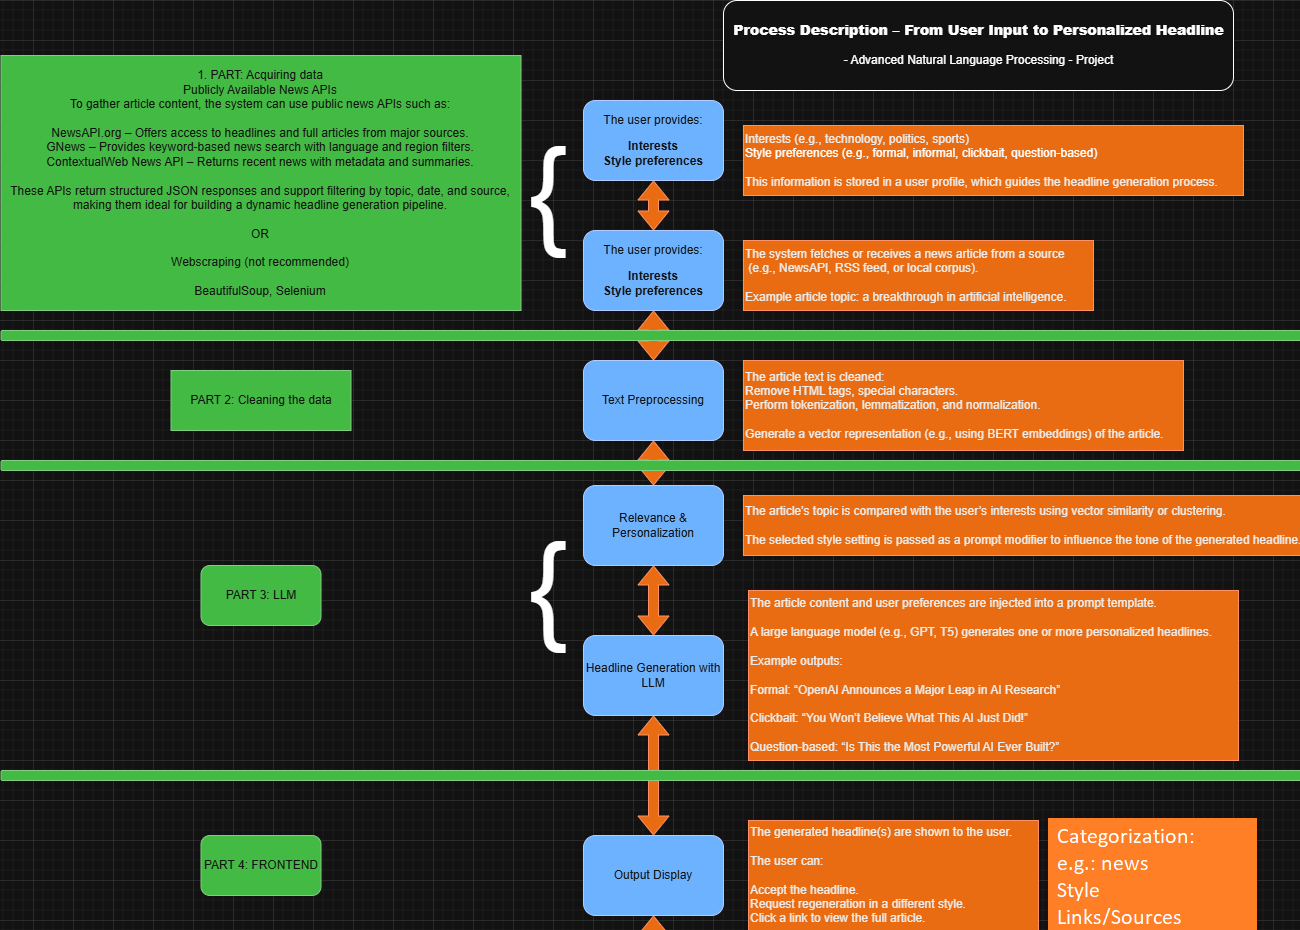

The diagram above was exported from draw.io. Its source (the exported page's mxGraphModel, read from the mxfile embedded in the PNG):
<mxGraphModel dx="6014" dy="3120" grid="1" gridSize="10" guides="1" tooltips="1" connect="1" arrows="1" fold="1" page="1" pageScale="1" pageWidth="827" pageHeight="1169" math="0" shadow="0">
  <root>
    <mxCell id="0" />
    <mxCell id="1" parent="0" />
    <mxCell id="qcbj0QjpGfaWV_kF-TqF-1" value="&lt;p data-end=&quot;187&quot; data-start=&quot;169&quot;&gt;The user provides:&lt;/p&gt;&lt;p data-end=&quot;187&quot; data-start=&quot;169&quot;&gt;&lt;strong style=&quot;background-color: transparent; color: light-dark(rgb(255, 255, 255), rgb(18, 18, 18));&quot; data-end=&quot;205&quot; data-start=&quot;192&quot;&gt;Interests&lt;/strong&gt;&lt;br&gt;&lt;strong style=&quot;background-color: transparent; color: light-dark(rgb(255, 255, 255), rgb(18, 18, 18));&quot; data-end=&quot;205&quot; data-start=&quot;192&quot;&gt;Style preferences&lt;/strong&gt;&lt;/p&gt;&lt;p&gt;&lt;/p&gt;" style="rounded=1;whiteSpace=wrap;html=1;fillColor=#0050ef;fontColor=#ffffff;strokeColor=#001DBC;" parent="1" vertex="1">
      <mxGeometry x="30" y="100" width="140" height="80" as="geometry" />
    </mxCell>
    <mxCell id="utsyKh2QeZ2j5EB6AU7V-1" value="&lt;h3 data-end=&quot;131&quot; data-start=&quot;61&quot;&gt;&lt;strong data-end=&quot;131&quot; data-start=&quot;65&quot;&gt;Process Description – From User Input to Personalized Headline&lt;/strong&gt;&lt;/h3&gt;- Advanced Natural Language Processing - Project&lt;h4 data-end=&quot;166&quot; data-start=&quot;133&quot;&gt;&lt;/h4&gt;" style="text;html=1;align=center;verticalAlign=middle;resizable=0;points=[];autosize=1;strokeColor=default;fillColor=default;gradientColor=none;rounded=1;glass=0;shadow=0;" vertex="1" parent="1">
      <mxGeometry x="170" width="510" height="90" as="geometry" />
    </mxCell>
    <mxCell id="utsyKh2QeZ2j5EB6AU7V-2" value="&lt;div&gt;Interests (e.g., technology, politics, sports)&lt;/div&gt;&lt;div&gt;&lt;span style=&quot;background-color: transparent; color: light-dark(rgb(0, 0, 0), rgb(255, 255, 255));&quot;&gt;Style preferences (e.g., formal, informal, clickbait, question-based)&lt;/span&gt;&lt;/div&gt;&lt;div&gt;&lt;br&gt;&lt;/div&gt;&lt;div style=&quot;&quot;&gt;This information is stored in a user profile, which guides the headline generation process.&lt;/div&gt;" style="text;html=1;align=left;verticalAlign=middle;resizable=0;points=[];autosize=1;shadow=0;fillColor=#fa6800;fontColor=#000000;strokeColor=#C73500;" vertex="1" parent="1">
      <mxGeometry x="190" y="125" width="500" height="70" as="geometry" />
    </mxCell>
    <mxCell id="utsyKh2QeZ2j5EB6AU7V-5" value="&lt;div&gt;The system fetches or receives a news article from a source&lt;br&gt;&amp;nbsp;(e.g., NewsAPI, RSS feed, or local corpus).&lt;/div&gt;&lt;div&gt;&lt;br&gt;&lt;/div&gt;&lt;div&gt;Example article topic: a breakthrough in artificial intelligence.&lt;/div&gt;" style="text;html=1;align=left;verticalAlign=middle;resizable=0;points=[];autosize=1;shadow=0;fillColor=#fa6800;fontColor=#000000;strokeColor=#C73500;" vertex="1" parent="1">
      <mxGeometry x="190" y="240" width="350" height="70" as="geometry" />
    </mxCell>
    <mxCell id="utsyKh2QeZ2j5EB6AU7V-6" value="&lt;p data-end=&quot;187&quot; data-start=&quot;169&quot;&gt;The user provides:&lt;/p&gt;&lt;p data-end=&quot;187&quot; data-start=&quot;169&quot;&gt;&lt;strong style=&quot;background-color: transparent; color: light-dark(rgb(255, 255, 255), rgb(18, 18, 18));&quot; data-end=&quot;205&quot; data-start=&quot;192&quot;&gt;Interests&lt;/strong&gt;&lt;br&gt;&lt;strong style=&quot;background-color: transparent; color: light-dark(rgb(255, 255, 255), rgb(18, 18, 18));&quot; data-end=&quot;205&quot; data-start=&quot;192&quot;&gt;Style preferences&lt;/strong&gt;&lt;/p&gt;&lt;p&gt;&lt;/p&gt;" style="rounded=1;whiteSpace=wrap;html=1;fillColor=#0050ef;fontColor=#ffffff;strokeColor=#001DBC;" vertex="1" parent="1">
      <mxGeometry x="30" y="230" width="140" height="80" as="geometry" />
    </mxCell>
    <mxCell id="utsyKh2QeZ2j5EB6AU7V-7" value="&lt;div&gt;The article text is cleaned:&amp;nbsp;&lt;br&gt;&lt;span style=&quot;background-color: transparent; color: light-dark(rgb(0, 0, 0), rgb(237, 237, 237));&quot;&gt;Remove HTML tags, special characters.&lt;/span&gt;&lt;/div&gt;&lt;div&gt;&lt;span style=&quot;background-color: transparent; color: light-dark(rgb(0, 0, 0), rgb(237, 237, 237));&quot;&gt;Perform tokenization, lemmatization, and normalization.&lt;/span&gt;&lt;/div&gt;&lt;div&gt;&lt;br&gt;&lt;/div&gt;&lt;div&gt;Generate a vector representation (e.g., using BERT embeddings) of the article.&lt;/div&gt;" style="text;html=1;align=left;verticalAlign=middle;resizable=0;points=[];autosize=1;shadow=0;fillColor=#fa6800;fontColor=#000000;strokeColor=#C73500;" vertex="1" parent="1">
      <mxGeometry x="190" y="360" width="440" height="90" as="geometry" />
    </mxCell>
    <mxCell id="utsyKh2QeZ2j5EB6AU7V-8" value="&lt;p data-end=&quot;187&quot; data-start=&quot;169&quot;&gt;Text Preprocessing&lt;/p&gt;&lt;p&gt;&lt;/p&gt;" style="rounded=1;whiteSpace=wrap;html=1;fillColor=#0050ef;fontColor=#ffffff;strokeColor=#001DBC;" vertex="1" parent="1">
      <mxGeometry x="30" y="360" width="140" height="80" as="geometry" />
    </mxCell>
    <mxCell id="utsyKh2QeZ2j5EB6AU7V-10" value="&lt;div&gt;The article’s topic is compared with the user’s interests using vector similarity or clustering.&lt;/div&gt;&lt;div&gt;&lt;br&gt;&lt;/div&gt;&lt;div&gt;The selected style setting is passed as a prompt modifier to influence the tone of the generated headline.&lt;/div&gt;" style="text;html=1;align=left;verticalAlign=middle;resizable=0;points=[];autosize=1;shadow=0;fillColor=#fa6800;fontColor=#000000;strokeColor=#C73500;" vertex="1" parent="1">
      <mxGeometry x="190" y="495" width="580" height="60" as="geometry" />
    </mxCell>
    <mxCell id="utsyKh2QeZ2j5EB6AU7V-11" value="&lt;p data-end=&quot;187&quot; data-start=&quot;169&quot;&gt;Relevance &amp;amp; Personalization&lt;/p&gt;&lt;p&gt;&lt;/p&gt;" style="rounded=1;whiteSpace=wrap;html=1;fillColor=#0050ef;fontColor=#ffffff;strokeColor=#001DBC;" vertex="1" parent="1">
      <mxGeometry x="30" y="485" width="140" height="80" as="geometry" />
    </mxCell>
    <mxCell id="utsyKh2QeZ2j5EB6AU7V-12" value="&lt;div&gt;The article content and user preferences are injected into a prompt template.&lt;/div&gt;&lt;div&gt;&lt;br&gt;&lt;/div&gt;&lt;div&gt;A large language model (e.g., GPT, T5) generates one or more personalized headlines.&lt;/div&gt;&lt;div&gt;&lt;br&gt;&lt;/div&gt;&lt;div&gt;Example outputs:&lt;/div&gt;&lt;div&gt;&lt;br&gt;&lt;/div&gt;&lt;div&gt;Formal: “OpenAI Announces a Major Leap in AI Research”&lt;/div&gt;&lt;div&gt;&lt;br&gt;&lt;/div&gt;&lt;div&gt;Clickbait: “You Won’t Believe What This AI Just Did!”&lt;/div&gt;&lt;div&gt;&lt;br&gt;&lt;/div&gt;&lt;div&gt;Question-based: “Is This the Most Powerful AI Ever Built?”&lt;/div&gt;" style="text;html=1;align=left;verticalAlign=middle;resizable=0;points=[];autosize=1;shadow=0;fillColor=#fa6800;fontColor=#000000;strokeColor=#C73500;" vertex="1" parent="1">
      <mxGeometry x="195" y="590" width="490" height="170" as="geometry" />
    </mxCell>
    <mxCell id="utsyKh2QeZ2j5EB6AU7V-13" value="&lt;p data-end=&quot;187&quot; data-start=&quot;169&quot;&gt;Headline Generation with LLM&lt;/p&gt;&lt;p&gt;&lt;/p&gt;" style="rounded=1;whiteSpace=wrap;html=1;fillColor=#0050ef;fontColor=#ffffff;strokeColor=#001DBC;" vertex="1" parent="1">
      <mxGeometry x="30" y="635" width="140" height="80" as="geometry" />
    </mxCell>
    <mxCell id="utsyKh2QeZ2j5EB6AU7V-15" value="&lt;div&gt;The generated headline(s) are shown to the user.&lt;/div&gt;&lt;div&gt;&lt;br&gt;&lt;/div&gt;&lt;div&gt;The user can:&lt;/div&gt;&lt;div&gt;&lt;br&gt;&lt;/div&gt;&lt;div&gt;Accept the headline.&lt;/div&gt;&lt;div&gt;&lt;span style=&quot;background-color: transparent; color: light-dark(rgb(0, 0, 0), rgb(237, 237, 237));&quot;&gt;Request regeneration in a different style.&lt;/span&gt;&lt;/div&gt;&lt;div&gt;&lt;span style=&quot;background-color: transparent; color: light-dark(rgb(0, 0, 0), rgb(237, 237, 237));&quot;&gt;Click a link to view the full article.&lt;/span&gt;&lt;/div&gt;" style="text;html=1;align=left;verticalAlign=middle;resizable=0;points=[];autosize=1;shadow=0;fillColor=#fa6800;fontColor=#000000;strokeColor=#C73500;" vertex="1" parent="1">
      <mxGeometry x="195" y="820" width="290" height="110" as="geometry" />
    </mxCell>
    <mxCell id="utsyKh2QeZ2j5EB6AU7V-16" value="&lt;p data-end=&quot;187&quot; data-start=&quot;169&quot;&gt;Output Display&lt;/p&gt;&lt;p&gt;&lt;/p&gt;" style="rounded=1;whiteSpace=wrap;html=1;fillColor=#0050ef;fontColor=#ffffff;strokeColor=#001DBC;" vertex="1" parent="1">
      <mxGeometry x="30" y="835" width="140" height="80" as="geometry" />
    </mxCell>
    <mxCell id="utsyKh2QeZ2j5EB6AU7V-18" value="" style="shape=flexArrow;endArrow=classic;startArrow=classic;html=1;rounded=0;entryX=0.5;entryY=1;entryDx=0;entryDy=0;fillColor=#fa6800;strokeColor=#C73500;" edge="1" parent="1" source="utsyKh2QeZ2j5EB6AU7V-16" target="utsyKh2QeZ2j5EB6AU7V-13">
      <mxGeometry width="100" height="100" relative="1" as="geometry">
        <mxPoint x="430" y="770" as="sourcePoint" />
        <mxPoint x="530" y="670" as="targetPoint" />
      </mxGeometry>
    </mxCell>
    <mxCell id="utsyKh2QeZ2j5EB6AU7V-19" value="" style="shape=flexArrow;endArrow=classic;startArrow=classic;html=1;rounded=0;entryX=0.5;entryY=1;entryDx=0;entryDy=0;fillColor=#fa6800;strokeColor=#C73500;" edge="1" parent="1" source="utsyKh2QeZ2j5EB6AU7V-13" target="utsyKh2QeZ2j5EB6AU7V-11">
      <mxGeometry width="100" height="100" relative="1" as="geometry">
        <mxPoint x="100" y="730" as="sourcePoint" />
        <mxPoint x="100" y="610" as="targetPoint" />
      </mxGeometry>
    </mxCell>
    <mxCell id="utsyKh2QeZ2j5EB6AU7V-20" value="" style="shape=flexArrow;endArrow=classic;startArrow=classic;html=1;rounded=0;entryX=0.5;entryY=1;entryDx=0;entryDy=0;fillColor=#fa6800;strokeColor=#C73500;" edge="1" parent="1" source="utsyKh2QeZ2j5EB6AU7V-11" target="utsyKh2QeZ2j5EB6AU7V-8">
      <mxGeometry width="100" height="100" relative="1" as="geometry">
        <mxPoint x="90" y="520" as="sourcePoint" />
        <mxPoint x="90" y="450" as="targetPoint" />
      </mxGeometry>
    </mxCell>
    <mxCell id="utsyKh2QeZ2j5EB6AU7V-22" value="" style="shape=flexArrow;endArrow=classic;startArrow=classic;html=1;rounded=0;fillColor=#fa6800;strokeColor=#C73500;exitX=0.5;exitY=0;exitDx=0;exitDy=0;" edge="1" parent="1" source="utsyKh2QeZ2j5EB6AU7V-8" target="utsyKh2QeZ2j5EB6AU7V-6">
      <mxGeometry width="100" height="100" relative="1" as="geometry">
        <mxPoint x="210" y="355" as="sourcePoint" />
        <mxPoint x="210" y="310" as="targetPoint" />
      </mxGeometry>
    </mxCell>
    <mxCell id="utsyKh2QeZ2j5EB6AU7V-25" value="" style="shape=flexArrow;endArrow=classic;startArrow=classic;html=1;rounded=0;fillColor=#fa6800;strokeColor=#C73500;" edge="1" parent="1" source="utsyKh2QeZ2j5EB6AU7V-6" target="qcbj0QjpGfaWV_kF-TqF-1">
      <mxGeometry width="100" height="100" relative="1" as="geometry">
        <mxPoint x="110" y="250" as="sourcePoint" />
        <mxPoint x="110" y="200" as="targetPoint" />
      </mxGeometry>
    </mxCell>
    <mxCell id="utsyKh2QeZ2j5EB6AU7V-26" value="&lt;div&gt;&lt;span style=&quot;background-color: transparent; color: light-dark(rgb(0, 0, 0), rgb(237, 237, 237));&quot;&gt;The system tracks user interactions (e.g., which headlines they click).&lt;/span&gt;&lt;/div&gt;&lt;div&gt;&lt;br&gt;&lt;/div&gt;&lt;div&gt;This feedback continuously refines the user profile and improves future headline suggestions.&lt;/div&gt;" style="text;html=1;align=left;verticalAlign=middle;resizable=0;points=[];autosize=1;shadow=0;fillColor=#fa6800;fontColor=#000000;strokeColor=#C73500;" vertex="1" parent="1">
      <mxGeometry x="205" y="985" width="520" height="60" as="geometry" />
    </mxCell>
    <mxCell id="utsyKh2QeZ2j5EB6AU7V-27" value="&lt;p data-end=&quot;187&quot; data-start=&quot;169&quot;&gt;Interaction &amp;amp; Adaptation&lt;/p&gt;&lt;p&gt;&lt;/p&gt;" style="rounded=1;whiteSpace=wrap;html=1;fillColor=#0050ef;fontColor=#ffffff;strokeColor=#001DBC;" vertex="1" parent="1">
      <mxGeometry x="30" y="975" width="140" height="80" as="geometry" />
    </mxCell>
    <mxCell id="utsyKh2QeZ2j5EB6AU7V-28" value="" style="shape=flexArrow;endArrow=classic;startArrow=classic;html=1;rounded=0;fillColor=#fa6800;strokeColor=#C73500;" edge="1" parent="1" source="utsyKh2QeZ2j5EB6AU7V-27" target="utsyKh2QeZ2j5EB6AU7V-16">
      <mxGeometry width="100" height="100" relative="1" as="geometry">
        <mxPoint x="120" y="1060" as="sourcePoint" />
        <mxPoint x="120" y="940" as="targetPoint" />
      </mxGeometry>
    </mxCell>
    <mxCell id="utsyKh2QeZ2j5EB6AU7V-30" value="" style="rounded=1;whiteSpace=wrap;html=1;fillColor=#008a00;fontColor=#ffffff;strokeColor=#005700;" vertex="1" parent="1">
      <mxGeometry x="-552.5" y="330" width="1305" height="10" as="geometry" />
    </mxCell>
    <mxCell id="utsyKh2QeZ2j5EB6AU7V-32" value="&lt;font style=&quot;font-size: 120px;&quot;&gt;{&lt;/font&gt;" style="text;html=1;align=center;verticalAlign=middle;whiteSpace=wrap;rounded=0;fillColor=none;strokeColor=none;" vertex="1" parent="1">
      <mxGeometry x="-110" y="90" width="210" height="200" as="geometry" />
    </mxCell>
    <mxCell id="utsyKh2QeZ2j5EB6AU7V-35" value="1. PART: Acquiring data&lt;div&gt;&lt;div&gt;Publicly Available News APIs&lt;/div&gt;&lt;div&gt;To gather article content, the system can use public news APIs such as:&lt;/div&gt;&lt;div&gt;&lt;br&gt;&lt;/div&gt;&lt;div&gt;NewsAPI.org – Offers access to headlines and full articles from major sources.&lt;/div&gt;&lt;div&gt;&lt;span style=&quot;background-color: transparent; color: light-dark(rgb(255, 255, 255), rgb(18, 18, 18));&quot;&gt;GNews – Provides keyword-based news search with language and region filters.&lt;/span&gt;&lt;/div&gt;&lt;div&gt;&lt;span style=&quot;background-color: transparent; color: light-dark(rgb(255, 255, 255), rgb(18, 18, 18));&quot;&gt;ContextualWeb News API – Returns recent news with metadata and summaries.&lt;/span&gt;&lt;/div&gt;&lt;div&gt;&lt;br&gt;&lt;/div&gt;&lt;div&gt;These APIs return structured JSON responses and support filtering by topic, date, and source, making them ideal for building a dynamic headline generation pipeline.&lt;/div&gt;&lt;/div&gt;&lt;div&gt;&lt;br&gt;&lt;/div&gt;&lt;div&gt;OR&lt;/div&gt;&lt;div&gt;&lt;br&gt;&lt;/div&gt;&lt;div&gt;Webscraping (not recommended)&lt;/div&gt;&lt;div&gt;&lt;br&gt;&lt;/div&gt;&lt;div&gt;BeautifulSoup, Selenium&lt;/div&gt;" style="text;html=1;align=center;verticalAlign=middle;whiteSpace=wrap;rounded=0;fillColor=#008a00;strokeColor=#005700;fontColor=#ffffff;" vertex="1" parent="1">
      <mxGeometry x="-552.5" y="55" width="520" height="255" as="geometry" />
    </mxCell>
    <mxCell id="utsyKh2QeZ2j5EB6AU7V-36" value="" style="rounded=1;whiteSpace=wrap;html=1;fillColor=#008a00;fontColor=#ffffff;strokeColor=#005700;" vertex="1" parent="1">
      <mxGeometry x="-552.5" y="460" width="1305" height="10" as="geometry" />
    </mxCell>
    <mxCell id="utsyKh2QeZ2j5EB6AU7V-37" value="PART 2: Cleaning the data" style="text;html=1;align=center;verticalAlign=middle;whiteSpace=wrap;rounded=0;fillColor=#008a00;fontColor=#ffffff;strokeColor=#005700;" vertex="1" parent="1">
      <mxGeometry x="-382.5" y="370" width="180" height="60" as="geometry" />
    </mxCell>
    <mxCell id="utsyKh2QeZ2j5EB6AU7V-38" value="" style="rounded=1;whiteSpace=wrap;html=1;fillColor=#008a00;fontColor=#ffffff;strokeColor=#005700;" vertex="1" parent="1">
      <mxGeometry x="-552.5" y="770" width="1305" height="10" as="geometry" />
    </mxCell>
    <mxCell id="utsyKh2QeZ2j5EB6AU7V-39" value="PART 3: LLM" style="rounded=1;whiteSpace=wrap;html=1;fillColor=#008a00;fontColor=#ffffff;strokeColor=#005700;" vertex="1" parent="1">
      <mxGeometry x="-352.5" y="565" width="120" height="60" as="geometry" />
    </mxCell>
    <mxCell id="utsyKh2QeZ2j5EB6AU7V-40" value="PART 4: FRONTEND" style="rounded=1;whiteSpace=wrap;html=1;fillColor=#008a00;fontColor=#ffffff;strokeColor=#005700;" vertex="1" parent="1">
      <mxGeometry x="-352.5" y="835" width="120" height="60" as="geometry" />
    </mxCell>
    <mxCell id="utsyKh2QeZ2j5EB6AU7V-41" value="&lt;font style=&quot;font-size: 120px;&quot;&gt;{&lt;/font&gt;" style="text;html=1;align=center;verticalAlign=middle;whiteSpace=wrap;rounded=0;fillColor=none;strokeColor=none;" vertex="1" parent="1">
      <mxGeometry x="-110" y="485" width="210" height="200" as="geometry" />
    </mxCell>
    <mxCell id="utsyKh2QeZ2j5EB6AU7V-43" value="" style="rounded=1;whiteSpace=wrap;html=1;fillColor=#008a00;fontColor=#ffffff;strokeColor=#005700;" vertex="1" parent="1">
      <mxGeometry x="-552.5" y="950" width="1305" height="10" as="geometry" />
    </mxCell>
    <mxCell id="utsyKh2QeZ2j5EB6AU7V-44" value="PART 5: FINETUNING" style="rounded=1;whiteSpace=wrap;html=1;fillColor=#008a00;fontColor=#ffffff;strokeColor=#005700;" vertex="1" parent="1">
      <mxGeometry x="-352.5" y="975" width="120" height="60" as="geometry" />
    </mxCell>
  </root>
</mxGraphModel>